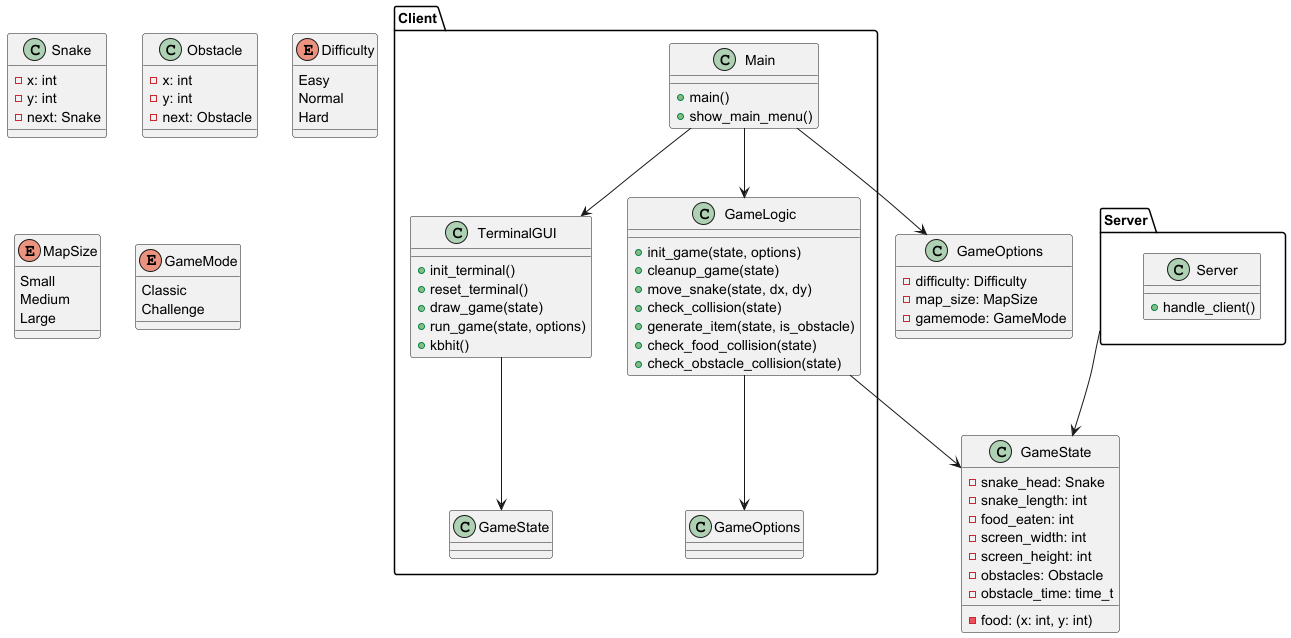

The diagram above was rendered by PlantUML. Its source (embedded in the PNG):
@startuml

package "Client" {
    class Main {
        +main()
        +show_main_menu()
    }
    
    class GameLogic {
        +init_game(state, options)
        +cleanup_game(state)
        +move_snake(state, dx, dy)
        +check_collision(state)
        +generate_item(state, is_obstacle)
        +check_food_collision(state)
        +check_obstacle_collision(state)
    }
    
    class TerminalGUI {
        +init_terminal()
        +reset_terminal()
        +draw_game(state)
        +run_game(state, options)
        +kbhit()
    }
    
    Main --> GameLogic
    Main --> TerminalGUI
    GameLogic --> GameOptions
    TerminalGUI --> GameState
}

package "Server" {
    class Server {
        +handle_client()
    }
}

class GameState {
    -snake_head: Snake
    -snake_length: int
    -food_eaten: int
    -food: (x: int, y: int)
    -screen_width: int
    -screen_height: int
    -obstacles: Obstacle
    -obstacle_time: time_t
}

class Snake {
    -x: int
    -y: int
    -next: Snake
}

class Obstacle {
    -x: int
    -y: int
    -next: Obstacle
}

class GameOptions {
    -difficulty: Difficulty
    -map_size: MapSize
    -gamemode: GameMode
}

enum Difficulty {
    Easy
    Normal
    Hard
}

enum MapSize {
    Small
    Medium
    Large
}

enum GameMode {
    Classic
    Challenge
}

Main --> GameOptions
GameLogic --> GameState
Server --> GameState

@enduml